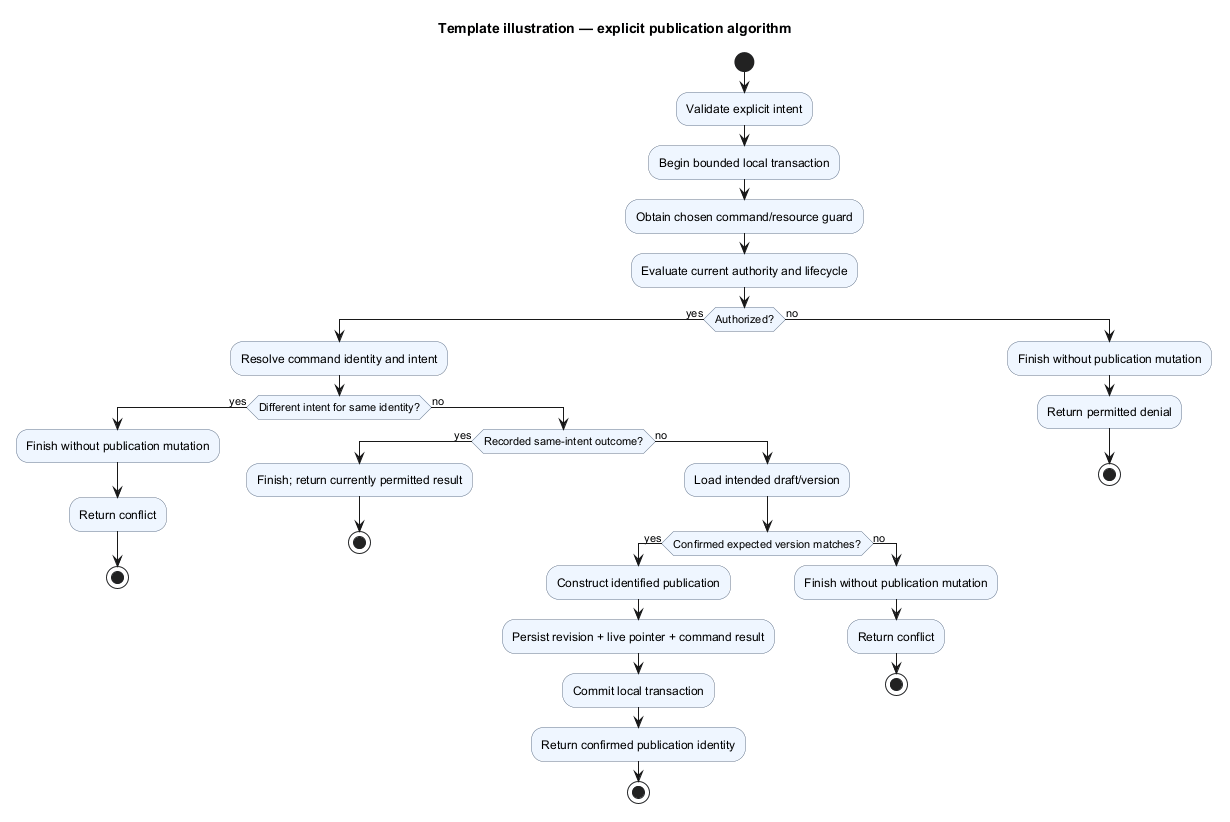

The diagram above was rendered by PlantUML. Its source (embedded in the PNG):
@startuml
' OWNER-MVP-2026-11-04 review: Reference / reusable template. Illustrative contract/model/pattern, not a product release commitment.
title Template illustration — explicit publication algorithm
skinparam backgroundColor white
skinparam defaultFontName Arial
skinparam shadowing false
skinparam activityBackgroundColor #EFF6FF
skinparam activityBorderColor #64748B
start
:Validate explicit intent;
:Begin bounded local transaction;
:Obtain chosen command/resource guard;
:Evaluate current authority and lifecycle;
if (Authorized?) then (yes)
 :Resolve command identity and intent;
 if (Different intent for same identity?) then (yes)
  :Finish without publication mutation;
  :Return conflict;
  stop
 else (no)
  if (Recorded same-intent outcome?) then (yes)
   :Finish; return currently permitted result;
   stop
  else (no)
   :Load intended draft/version;
   if (Confirmed expected version matches?) then (yes)
    :Construct identified publication;
    :Persist revision + live pointer + command result;
    :Commit local transaction;
    :Return confirmed publication identity;
    stop
   else (no)
    :Finish without publication mutation;
    :Return conflict;
    stop
   endif
  endif
 endif
else (no)
 :Finish without publication mutation;
 :Return permitted denial;
 stop
endif
@enduml